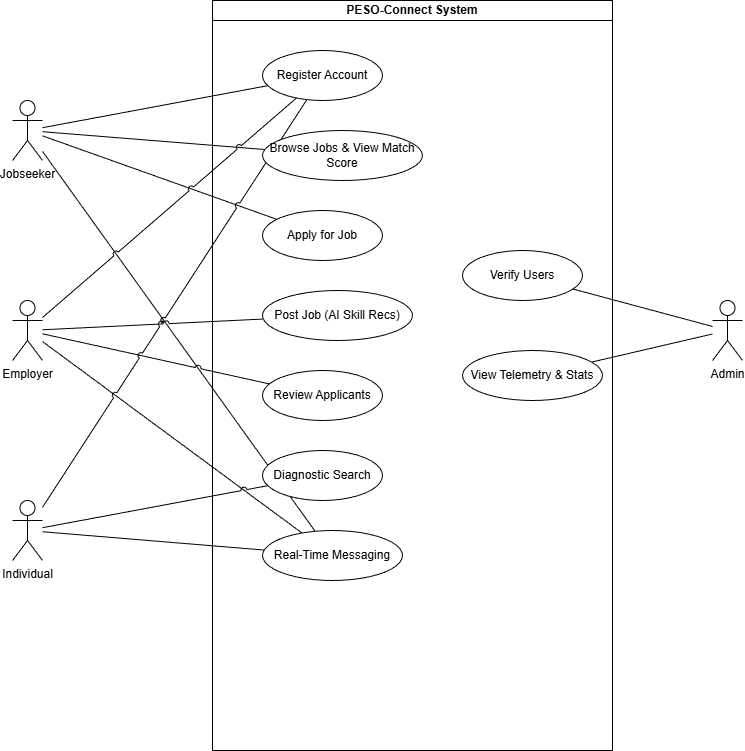

The diagram above was exported from draw.io. Its source (the exported page's mxGraphModel, read from the mxfile embedded in the PNG):
<mxGraphModel dx="575" dy="336" grid="1" gridSize="10" guides="1" tooltips="1" connect="1" arrows="1" fold="1" page="1" pageScale="1" pageWidth="827" pageHeight="1169" math="0" shadow="0">
  <root>
    <mxCell id="0" />
    <mxCell id="1" parent="0" />
    <mxCell id="eu1" value="" style="edgeStyle=none;html=1;endArrow=none;strokeColor=#000000;jumpStyle=arc;" parent="1" source="a_js" target="uc1" edge="1">
      <mxGeometry relative="1" as="geometry" />
    </mxCell>
    <mxCell id="eu2" value="" style="edgeStyle=none;html=1;endArrow=none;strokeColor=#000000;jumpStyle=arc;" parent="1" source="a_js" target="uc2" edge="1">
      <mxGeometry relative="1" as="geometry" />
    </mxCell>
    <mxCell id="eu3" value="" style="edgeStyle=none;html=1;endArrow=none;strokeColor=#000000;jumpStyle=arc;" parent="1" source="a_js" target="uc3" edge="1">
      <mxGeometry relative="1" as="geometry" />
    </mxCell>
    <mxCell id="eu4" value="" style="edgeStyle=none;html=1;endArrow=none;strokeColor=#000000;jumpStyle=arc;" parent="1" source="a_js" target="uc7" edge="1">
      <mxGeometry relative="1" as="geometry" />
    </mxCell>
    <mxCell id="eu5" value="" style="edgeStyle=none;html=1;endArrow=none;strokeColor=#000000;jumpStyle=arc;" parent="1" source="a_emp" target="uc1" edge="1">
      <mxGeometry relative="1" as="geometry" />
    </mxCell>
    <mxCell id="eu6" value="" style="edgeStyle=none;html=1;endArrow=none;strokeColor=#000000;jumpStyle=arc;" parent="1" source="a_emp" target="uc4" edge="1">
      <mxGeometry relative="1" as="geometry" />
    </mxCell>
    <mxCell id="eu7" value="" style="edgeStyle=none;html=1;endArrow=none;strokeColor=#000000;jumpStyle=arc;" parent="1" source="a_emp" target="uc5" edge="1">
      <mxGeometry relative="1" as="geometry" />
    </mxCell>
    <mxCell id="eu8" value="" style="edgeStyle=none;html=1;endArrow=none;strokeColor=#000000;jumpStyle=arc;" parent="1" source="a_emp" target="uc7" edge="1">
      <mxGeometry relative="1" as="geometry" />
    </mxCell>
    <mxCell id="eu9" value="" style="edgeStyle=none;html=1;endArrow=none;strokeColor=#000000;jumpStyle=arc;" parent="1" source="a_ind" target="uc1" edge="1">
      <mxGeometry relative="1" as="geometry" />
    </mxCell>
    <mxCell id="eu10" value="" style="edgeStyle=none;html=1;endArrow=none;strokeColor=#000000;jumpStyle=arc;" parent="1" source="a_ind" target="uc6" edge="1">
      <mxGeometry relative="1" as="geometry" />
    </mxCell>
    <mxCell id="eu11" value="" style="edgeStyle=none;html=1;endArrow=none;strokeColor=#000000;jumpStyle=arc;" parent="1" source="a_ind" target="uc7" edge="1">
      <mxGeometry relative="1" as="geometry" />
    </mxCell>
    <mxCell id="eu12" value="" style="edgeStyle=none;html=1;endArrow=none;strokeColor=#000000;jumpStyle=arc;" parent="1" source="a_adm" target="uc8" edge="1">
      <mxGeometry relative="1" as="geometry" />
    </mxCell>
    <mxCell id="eu13" value="" style="edgeStyle=none;html=1;endArrow=none;strokeColor=#000000;jumpStyle=arc;" parent="1" source="a_adm" target="uc9" edge="1">
      <mxGeometry relative="1" as="geometry" />
    </mxCell>
    <mxCell id="a_js" value="Jobseeker" style="shape=umlActor;verticalLabelPosition=bottom;verticalAlign=top;html=1;fillColor=#ffffff;strokeColor=#000000;fontColor=#000000;opaque=1;" parent="1" vertex="1">
      <mxGeometry x="50" y="150" width="30" height="60" as="geometry" />
    </mxCell>
    <mxCell id="a_emp" value="Employer" style="shape=umlActor;verticalLabelPosition=bottom;verticalAlign=top;html=1;fillColor=#ffffff;strokeColor=#000000;fontColor=#000000;opaque=1;" parent="1" vertex="1">
      <mxGeometry x="50" y="350" width="30" height="60" as="geometry" />
    </mxCell>
    <mxCell id="a_ind" value="Individual" style="shape=umlActor;verticalLabelPosition=bottom;verticalAlign=top;html=1;fillColor=#ffffff;strokeColor=#000000;fontColor=#000000;opaque=1;" parent="1" vertex="1">
      <mxGeometry x="50" y="550" width="30" height="60" as="geometry" />
    </mxCell>
    <mxCell id="a_adm" value="Admin" style="shape=umlActor;verticalLabelPosition=bottom;verticalAlign=top;html=1;fillColor=#ffffff;strokeColor=#000000;fontColor=#000000;opaque=1;" parent="1" vertex="1">
      <mxGeometry x="750" y="350" width="30" height="60" as="geometry" />
    </mxCell>
    <mxCell id="sys_bound" value="PESO-Connect System" style="swimlane;whiteSpace=wrap;html=1;fillColor=#ffffff;strokeColor=#000000;fontColor=#000000;startSize=20;opaque=1;" parent="1" vertex="1">
      <mxGeometry x="250" y="50" width="400" height="750" as="geometry" />
    </mxCell>
    <mxCell id="uc1" value="Register Account" style="ellipse;whiteSpace=wrap;html=1;fillColor=#ffffff;strokeColor=#000000;fontColor=#000000;opaque=1;" parent="1" vertex="1">
      <mxGeometry x="300" y="100" width="120" height="50" as="geometry" />
    </mxCell>
    <mxCell id="uc2" value="Browse Jobs &amp; View Match Score" style="ellipse;whiteSpace=wrap;html=1;fillColor=#ffffff;strokeColor=#000000;fontColor=#000000;opaque=1;" parent="1" vertex="1">
      <mxGeometry x="300" y="180" width="160" height="50" as="geometry" />
    </mxCell>
    <mxCell id="uc3" value="Apply for Job" style="ellipse;whiteSpace=wrap;html=1;fillColor=#ffffff;strokeColor=#000000;fontColor=#000000;opaque=1;" parent="1" vertex="1">
      <mxGeometry x="300" y="260" width="120" height="50" as="geometry" />
    </mxCell>
    <mxCell id="uc4" value="Post Job (AI Skill Recs)" style="ellipse;whiteSpace=wrap;html=1;fillColor=#ffffff;strokeColor=#000000;fontColor=#000000;opaque=1;" parent="1" vertex="1">
      <mxGeometry x="300" y="340" width="150" height="50" as="geometry" />
    </mxCell>
    <mxCell id="uc5" value="Review Applicants" style="ellipse;whiteSpace=wrap;html=1;fillColor=#ffffff;strokeColor=#000000;fontColor=#000000;opaque=1;" parent="1" vertex="1">
      <mxGeometry x="300" y="420" width="120" height="50" as="geometry" />
    </mxCell>
    <mxCell id="uc6" value="Diagnostic Search" style="ellipse;whiteSpace=wrap;html=1;fillColor=#ffffff;strokeColor=#000000;fontColor=#000000;opaque=1;" parent="1" vertex="1">
      <mxGeometry x="300" y="500" width="120" height="50" as="geometry" />
    </mxCell>
    <mxCell id="uc7" value="Real-Time Messaging" style="ellipse;whiteSpace=wrap;html=1;fillColor=#ffffff;strokeColor=#000000;fontColor=#000000;opaque=1;" parent="1" vertex="1">
      <mxGeometry x="300" y="580" width="140" height="50" as="geometry" />
    </mxCell>
    <mxCell id="uc8" value="Verify Users" style="ellipse;whiteSpace=wrap;html=1;fillColor=#ffffff;strokeColor=#000000;fontColor=#000000;opaque=1;" parent="1" vertex="1">
      <mxGeometry x="500" y="300" width="120" height="50" as="geometry" />
    </mxCell>
    <mxCell id="uc9" value="View Telemetry &amp; Stats" style="ellipse;whiteSpace=wrap;html=1;fillColor=#ffffff;strokeColor=#000000;fontColor=#000000;opaque=1;" parent="1" vertex="1">
      <mxGeometry x="500" y="400" width="140" height="50" as="geometry" />
    </mxCell>
  </root>
</mxGraphModel>